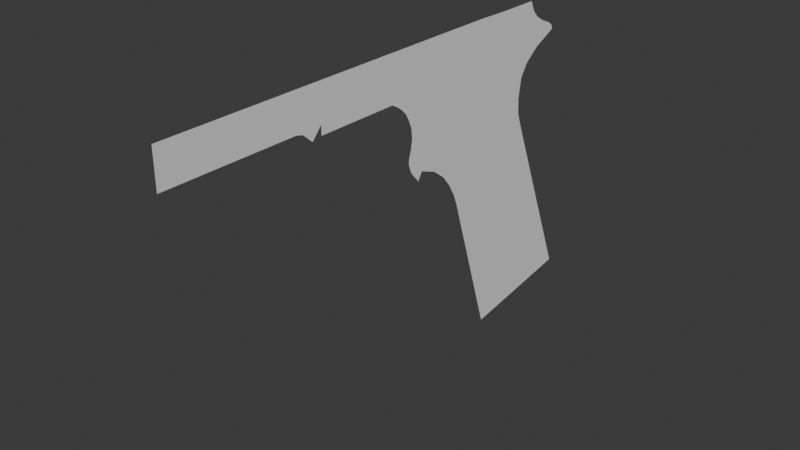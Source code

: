 # Source: m1911Blockout.blend  (saved by Blender 4.3.34; exported with 4.5.12 LTS)
import bpy
from mathutils import Matrix  # noqa: F401  (used for matrix-valued properties, if any)

bpy.ops.wm.read_factory_settings(use_empty=True)
scene = bpy.context.scene
scene.name = 'Scene'

# ---- collections
col_collection = bpy.data.collections.new('Collection'); scene.collection.children.link(col_collection)

# ---- node groups
ng_smooth_by_angle = bpy.data.node_groups.new('Smooth by Angle', 'GeometryNodeTree')
_s = ng_smooth_by_angle.interface.new_socket(name='Mesh', in_out='OUTPUT', socket_type='NodeSocketGeometry')
_s = ng_smooth_by_angle.interface.new_socket(name='Mesh', in_out='INPUT', socket_type='NodeSocketGeometry')
_s = ng_smooth_by_angle.interface.new_socket(name='Angle', in_out='INPUT', socket_type='NodeSocketFloat')
_s.subtype = 'ANGLE'
_s.default_value = 0.5236
_s.min_value = 0.0
_s.max_value = 3.142
_s.description = 'Maximum face angle for smooth edges'
_s = ng_smooth_by_angle.interface.new_socket(name='Ignore Sharpness', in_out='INPUT', socket_type='NodeSocketBool')
_s.force_non_field = True
ng_smooth_by_angle.description = 'Set the sharpness of mesh edges based on the angle between the neighboring faces'
ng_smooth_by_angle.is_modifier = True
_N = ng_smooth_by_angle.nodes; _L = ng_smooth_by_angle.links
n0 = _N.new('GeometryNodeSetShadeSmooth'); n0.name = 'Set Shade Smooth'; n0.location = (120, -80)
n0.domain = 'EDGE'
n1 = _N.new('GeometryNodeSetShadeSmooth'); n1.name = 'Set Shade Smooth.001'; n1.location = (300, -80)
n2 = _N.new('NodeGroupOutput'); n2.name = 'Group Output'; n2.location = (480, -80)
n3 = _N.new('GeometryNodeInputMeshEdgeAngle'); n3.name = 'Edge Angle'; n3.location = (-440, -240)
n4 = _N.new('NodeGroupInput'); n4.name = 'Group Input'; n4.location = (-80, -80)
n5 = _N.new('GeometryNodeInputEdgeSmooth'); n5.name = 'Is Edge Smooth'; n5.location = (-260, -120)
n6 = _N.new('GeometryNodeInputShadeSmooth'); n6.name = 'Is Shade Smooth'; n6.location = (-440, -397)
n7 = _N.new('FunctionNodeCompare'); n7.name = 'Compare'; n7.location = (-260, -260)
n7.operation = 'LESS_EQUAL'
n7.inputs[6].default_value = (0.0, 0.0, 0.0, 0.0)
n7.inputs[7].default_value = (0.0, 0.0, 0.0, 0.0)
n8 = _N.new('FunctionNodeBooleanMath'); n8.name = 'Boolean Math.001'; n8.location = (-80, -260)
n9 = _N.new('NodeGroupInput'); n9.name = 'Group Input.001'; n9.location = (-440, -329)
n10 = _N.new('NodeGroupInput'); n10.name = 'Group Input.002'; n10.location = (-259, -189)
n11 = _N.new('FunctionNodeBooleanMath'); n11.name = 'Boolean Math'; n11.location = (-80, -149)
n11.operation = 'OR'
n12 = _N.new('FunctionNodeBooleanMath'); n12.name = 'Boolean Math.002'; n12.location = (-260, -380)
n12.operation = 'OR'
n13 = _N.new('NodeGroupInput'); n13.name = 'Group Input.003'; n13.location = (-440, -460)
_L.new(n3.outputs[0], n7.inputs[0])
_L.new(n1.outputs[0], n2.inputs[0])
_L.new(n9.outputs[1], n7.inputs[1])
_L.new(n7.outputs[0], n8.inputs[0])
_L.new(n4.outputs[0], n0.inputs[0])
_L.new(n0.outputs[0], n1.inputs[0])
_L.new(n8.outputs[0], n0.inputs[2])
_L.new(n10.outputs[2], n11.inputs[1])
_L.new(n5.outputs[0], n11.inputs[0])
_L.new(n11.outputs[0], n0.inputs[1])
_L.new(n13.outputs[2], n12.inputs[1])
_L.new(n6.outputs[0], n12.inputs[0])
_L.new(n12.outputs[0], n8.inputs[1])
n2.is_active_output = True

# ---- world
world_world = bpy.data.worlds.new('World'); scene.world = world_world
world_world.use_nodes = True; world_world.node_tree.nodes.clear()
_N = world_world.node_tree.nodes; _L = world_world.node_tree.links
n0 = _N.new('ShaderNodeOutputWorld'); n0.name = 'World Output'; n0.location = (300, 300)
n1 = _N.new('ShaderNodeBackground'); n1.name = 'Background'; n1.location = (10, 300)
n1.inputs[0].default_value = (0.05088, 0.05088, 0.05088, 1.0)
_L.new(n1.outputs[0], n0.inputs[0])
n0.is_active_output = True
world_world.color = (0.05088, 0.05088, 0.05088)
world_world.sun_shadow_jitter_overblur = 0.0

# ---- meshes
me_plane = bpy.data.meshes.new('Plane')
me_plane.from_pydata([(-0.001375, 0.0247, 0.007256), (-0.001375, 0.00227, 0.06364), (-0.001375, -0.01722, 0.001288), (-0.001375, -0.03314, 0.05141), (-0.001375, 0.0008083, 0.06728), (-0.001375, -0.03461, 0.05504), (-0.001375, -0.0008383, 0.07194), (-0.001375, -0.03707, 0.05928), (-0.001375, -0.001173, 0.07722), (-0.001375, -0.04017, 0.06312), (-0.001375, -0.0001296, 0.08398), (-0.001375, -0.04468, 0.06651), (-0.001375, 0.002826, 0.08844), (-0.001375, -0.05067, 0.06874), (-0.001375, 0.008183, 0.09246), (-0.001375, -0.05222, 0.07082), (-0.001375, 0.01455, 0.09881), (-0.001375, -0.05307, 0.07366), (-0.001375, 0.01037, 0.1005), (-0.001375, -0.05194, 0.0771), (-0.001375, 0.007416, 0.1023), (-0.001375, -0.04957, 0.08117), (-0.001375, 0.005447, 0.1043), (-0.001375, -0.04876, 0.08501), (-0.001375, 0.004097, 0.1068), (-0.001375, -0.04906, 0.08843), (-0.001375, 0.003587, 0.1082), (-0.001375, -0.05053, 0.09153), (-0.001375, -0.00931, 0.1082), (-0.001375, -0.05363, 0.09418), (-0.001375, -0.0223, 0.1085), (-0.001375, -0.05772, 0.09576), (-0.001375, -0.0528, 0.0719), (-0.001375, 0.01642, 0.09624), (-0.001375, 0.01594, 0.09774), (-0.001375, -0.05308, 0.07291), (-0.001375, -0.06021, 0.1085), (-0.001375, -0.06021, 0.09651), (-0.001375, -0.09252, 0.1085), (-0.001375, -0.09252, 0.09651), (-0.001375, -0.09824, 0.1085), (-0.001375, -0.09828, 0.1004), (-0.001375, -0.1018, 0.1085), (-0.001375, -0.1018, 0.1015), (-0.001375, -0.1462, 0.1085), (-0.001375, -0.1462, 0.1015), (-0.001375, -0.0952, 0.1085), (-0.001375, -0.0952, 0.09869), (-0.001375, -0.05673, 0.07415), (-0.001375, -0.0523, 0.06603), (-0.001375, -0.0567, 0.07297), (-0.001375, -0.05628, 0.07153), (-0.001375, -0.05547, 0.06966), (-0.001375, -0.05249, 0.07712), (-0.001375, -0.05295, 0.0804), (-0.001375, -0.05397, 0.08428), (-0.001375, -0.05516, 0.08718), (-0.001375, -0.05655, 0.08984), (-0.001375, -0.05838, 0.09258), (-0.001375, -0.06021, 0.09485), (-0.001375, -0.0641, 0.09651), (-0.001375, -0.0641, 0.1085), (-0.001375, -0.05568, 0.09497), (-0.001375, -0.01581, 0.1083), (-0.001375, -0.05922, 0.09382), (-0.001375, -0.09353, 0.09737), (-0.001375, -0.09344, 0.1085), (-0.001375, -0.05098, 0.08469), (-0.001375, -0.05172, 0.08785), (-0.001375, -0.05562, 0.09343), (-0.001375, -0.05858, 0.09535), (-0.001375, -0.05212, 0.07706), (-0.001375, -0.05087, 0.08083), (-0.001375, -0.05316, 0.09073), (-0.001375, -0.05706, 0.09444), (-0.001375, -0.06293, 0.09651), (-0.001375, -0.06293, 0.1085), (-0.001375, -0.09019, 0.1085), (-0.001375, -0.08795, 0.1085), (-0.001375, -0.0856, 0.1085), (-0.001375, -0.08314, 0.1085), (-0.001375, -0.08314, 0.09651), (-0.001375, -0.0856, 0.09651), (-0.001375, -0.08795, 0.09651), (-0.001375, -0.09019, 0.09651), (-0.001375, -0.09252, 0.09338), (-0.001375, -0.05574, 0.0775), (-0.001375, -0.05524, 0.08065), (-0.001375, -0.05563, 0.0839), (-0.001375, -0.05662, 0.08629), (-0.001375, -0.05776, 0.08849), (-0.001375, -0.05907, 0.08999), (-0.001375, -0.06188, 0.09218), (-0.001375, -0.0641, 0.09338), (-0.001375, -0.06017, 0.09095), (-0.001375, -0.08314, 0.09338), (-0.001375, -0.0856, 0.09338), (-0.001375, -0.08795, 0.09338), (-0.001375, -0.09019, 0.09338), (-0.001375, -0.0959, 0.09271), (-0.001375, -0.09948, 0.0958), (-0.001375, -0.1018, 0.09633), (-0.001375, -0.1462, 0.09633), (-0.001375, -0.09812, 0.09474), (-0.001375, -0.09691, 0.09358)], [], [(3, 1, 4, 5), (2, 0, 1, 3), (5, 4, 6, 7), (7, 6, 8, 9), (9, 8, 10, 11), (11, 10, 12, 13), (13, 12, 14, 15), (35, 34, 16, 17), (17, 16, 18, 19), (19, 18, 20, 21), (21, 20, 22, 23), (23, 22, 24, 25), (25, 24, 26, 27), (27, 26, 28, 29), (62, 63, 30, 31), (15, 14, 33, 32), (32, 33, 34, 35), (31, 30, 36, 37), (47, 46, 40, 41), (41, 40, 42, 43), (43, 42, 44, 45), (65, 66, 46, 47), (39, 38, 66, 65), (13, 15, 52, 49), (15, 32, 51, 52), (32, 35, 50, 51), (50, 35, 17, 48), (67, 68, 56, 55), (74, 70, 59, 64), (37, 59, 70, 31), (71, 72, 54, 53), (68, 73, 57, 56), (72, 67, 55, 54), (73, 69, 58, 57), (76, 61, 60, 75), (69, 74, 64, 58), (29, 28, 63, 62), (29, 62, 74, 69), (27, 29, 69, 73), (21, 23, 67, 72), (25, 27, 73, 68), (19, 21, 72, 71), (59, 37, 75, 60), (62, 31, 70, 74), (23, 25, 68, 67), (36, 76, 75, 37), (84, 83, 78, 77), (83, 82, 79, 78), (82, 81, 80, 79), (39, 84, 77, 38), (60, 61, 80, 81), (55, 56, 89, 88), (64, 59, 92, 94), (59, 60, 93, 92), (82, 83, 97, 96), (56, 57, 90, 89), (83, 84, 98, 97), (57, 58, 91, 90), (60, 81, 95, 93), (58, 64, 94, 91), (53, 54, 87, 86), (54, 55, 88, 87), (84, 39, 85, 98), (81, 82, 96, 95), (19, 71, 53, 17), (17, 53, 86, 48), (47, 41, 100, 103), (65, 47, 103, 104), (41, 43, 101, 100), (39, 65, 104, 99), (43, 45, 102, 101)])
me_plane.polygons.foreach_set('use_smooth', [True] * 71)
_uv = me_plane.uv_layers.new(name='UVMap')
_uv.uv.foreach_set('vector', [0.0, 0.0, 0.0, 0.0, 0.0, 0.0, 0.0, 0.0, 0.0, 0.0, 0.0, 0.0, 0.0, 0.0, 0.0, 0.0, 0.0, 0.0, 0.0, 0.0, 0.0, 0.0, 0.0, 0.0, 0.0, 0.0, 0.0, 0.0, 0.0, 0.0, 0.0, 0.0, 0.0, 0.0, 0.0, 0.0, 0.0, 0.0, 0.0, 0.0, 0.0, 0.0, 0.0, 0.0, 0.0, 0.0, 0.0, 0.0, 0.0, 0.0, 0.0, 0.0, 0.0, 0.0, 0.0, 0.0, 0.0, 0.0, 0.0, 0.0, 0.0, 0.0, 0.0, 0.0, 0.0, 0.0, 0.0, 0.0, 0.0, 0.0, 0.0, 0.0, 0.0, 0.0, 0.0, 0.0, 0.0, 0.0, 0.0, 0.0, 0.0, 0.0, 0.0, 0.0, 0.0, 0.0, 0.0, 0.0, 0.0, 0.0, 0.0, 0.0, 0.0, 0.0, 0.0, 0.0, 0.0, 0.0, 0.0, 0.0, 0.0, 0.0, 0.0, 0.0, 0.0, 0.0, 0.0, 0.0, 0.0, 0.0, 0.0, 0.0, 0.0, 0.0, 0.0, 0.0, 0.0, 0.0, 0.0, 0.0, 0.0, 0.0, 0.0, 0.0, 0.0, 0.0, 0.0, 0.0, 0.0, 0.0, 0.0, 0.0, 0.0, 0.0, 0.0, 0.0, 0.0, 0.0, 0.0, 0.0, 0.0, 0.0, 0.0, 0.0, 0.0, 0.0, 0.0, 0.0, 0.0, 0.0, 0.0, 0.0, 0.0, 0.0, 0.0, 0.0, 0.0, 0.0, 0.0, 0.0, 0.0, 0.0, 0.0, 0.0, 0.0, 0.0, 0.0, 0.0, 0.0, 0.0, 0.0, 0.0, 0.0, 0.0, 0.0, 0.0, 0.0, 0.0, 0.0, 0.0, 0.0, 0.0, 0.0, 0.0, 0.0, 0.0, 0.0, 0.0, 0.0, 0.0, 0.0, 0.0, 0.0, 0.0, 0.0, 0.0, 0.0, 0.0, 0.0, 0.0, 0.0, 0.0, 0.0, 0.0, 0.0, 0.0, 0.0, 0.0, 0.0, 0.0, 0.0, 0.0, 0.0, 0.0, 0.0, 0.0, 0.0, 0.0, 0.0, 0.0, 0.0, 0.0, 0.0, 0.0, 0.0, 0.0, 0.0, 0.0, 0.0, 0.0, 0.0, 0.0, 0.0, 0.0, 0.0, 0.0, 0.0, 0.0, 0.0, 0.0, 0.0, 0.0, 0.0, 0.0, 0.0, 0.0, 0.0, 0.0, 0.0, 0.0, 0.0, 0.0, 0.0, 0.0, 0.0, 0.0, 0.0, 0.0, 0.0, 0.0, 0.0, 0.0, 0.0, 0.0, 0.0, 0.0, 0.0, 0.0, 0.0, 0.0, 0.0, 0.0, 0.0, 0.0, 0.0, 0.0, 0.0, 0.0, 0.0, 0.0, 0.0, 0.0, 0.0, 0.0, 0.0, 0.0, 0.0, 0.0, 0.0, 0.0, 0.0, 0.0, 0.0, 0.0, 0.0, 0.0, 0.0, 0.0, 0.0, 0.0, 0.0, 0.0, 0.0, 0.0, 0.0, 0.0, 0.0, 0.0, 0.0, 0.0, 0.0, 0.0, 0.0, 0.0, 0.0, 0.0, 0.0, 0.0, 0.0, 0.0, 0.0, 0.0, 0.0, 0.0, 0.0, 0.0, 0.0, 0.0, 0.0, 0.0, 0.0, 0.0, 0.0, 0.0, 0.0, 0.0, 0.0, 0.0, 0.0, 0.0, 0.0, 0.0, 0.0, 0.0, 0.0, 0.0, 0.0, 0.0, 0.0, 0.0, 0.0, 0.0, 0.0, 0.0, 0.0, 0.0, 0.0, 0.0, 0.0, 0.0, 0.0, 0.0, 0.0, 0.0, 0.0, 0.0, 0.0, 0.0, 0.0, 0.0, 0.0, 0.0, 0.0, 0.0, 0.0, 0.0, 0.0, 0.0, 0.0, 0.0, 0.0, 0.0, 0.0, 0.0, 0.0, 0.0, 0.0, 0.0, 0.0, 0.0, 0.0, 0.0, 0.0, 0.0, 0.0, 0.0, 0.0, 0.0, 0.0, 0.0, 0.0, 0.0, 0.0, 0.0, 0.0, 0.0, 0.0, 0.0, 0.0, 0.0, 0.0, 0.0, 0.0, 0.0, 0.0, 0.0, 0.0, 0.0, 0.0, 0.0, 0.0, 0.0, 0.0, 0.0, 0.0, 0.0, 0.0, 0.0, 0.0, 0.0, 0.0, 0.0, 0.0, 0.0, 0.0, 0.0, 0.0, 0.0, 0.0, 0.0, 0.0, 0.0, 0.0, 0.0, 0.0, 0.0, 0.0, 0.0, 0.0, 0.0, 0.0, 0.0, 0.0, 0.0, 0.0, 0.0, 0.0, 0.0, 0.0, 0.0, 0.0, 0.0, 0.0, 0.0, 0.0, 0.0, 0.0, 0.0, 0.0, 0.0, 0.0, 0.0, 0.0, 0.0, 0.0, 0.0, 0.0, 0.0, 0.0, 0.0, 0.0, 0.0, 0.0, 0.0, 0.0, 0.0, 0.0, 0.0, 0.0, 0.0, 0.0, 0.0, 0.0, 0.0, 0.0, 0.0, 0.0, 0.0, 0.0, 0.0, 0.0, 0.0, 0.0, 0.0, 0.0, 0.0, 0.0, 0.0, 0.0, 0.0, 0.0, 0.0, 0.0, 0.0, 0.0, 0.0, 0.0, 0.0, 0.0, 0.0, 0.0, 0.0, 0.0, 0.0, 0.0, 0.0, 0.0, 0.0, 0.0, 0.0, 0.0, 0.0, 0.0, 0.0, 0.0, 0.0, 0.0, 0.0, 0.0, 0.0, 0.0, 0.0, 0.0, 0.0, 0.0, 0.0, 0.0, 0.0, 0.0, 0.0, 0.0, 0.0, 0.0, 0.0, 0.0, 0.0, 0.0, 0.0, 0.0, 0.0, 0.0, 0.0, 0.0, 0.0, 0.0, 0.0, 0.0, 0.0])
me_plane.update()

# ---- objects
ob_empty = bpy.data.objects.new('Empty', None)
ob_plane = bpy.data.objects.new('Plane', me_plane)

# ---- transforms, parenting, visibility, modifiers, constraints
ob_empty.location = (-0.04303, -0.08191, 0.06929)
ob_empty.rotation_euler = (1.571, -0.0, 1.571)
ob_empty.scale = (0.04406, 0.04406, 0.04406)
ob_empty.empty_display_type = 'IMAGE'
ob_empty.empty_display_size = 5.0
ob_plane.location = (0.0, 0.0, 0.0)
_m = ob_plane.modifiers.new('Smooth by Angle', 'NODES')
_m.node_group = ng_smooth_by_angle
_m.use_pin_to_last = True
_m.show_group_selector = False

# ---- collection membership
col_collection.objects.link(ob_empty)
col_collection.objects.link(ob_plane)

# ---- scene / render settings (as saved in the file)
scene.frame_start = 1; scene.frame_end = 250; scene.frame_set(62)
scene.render.engine = 'BLENDER_EEVEE_NEXT'
bpy.context.view_layer.update()

# ---- added for rendering (the .blend has no active camera and no usable light): camera, sun
cam_auto = bpy.data.cameras.new('AutoCamera')
cam_auto.lens = 50.0
cam_auto.sensor_width = 36.0
cam_auto.clip_end = 1000.0
ob_auto_camera = bpy.data.objects.new('AutoCamera', cam_auto)
scene.collection.objects.link(ob_auto_camera)
ob_auto_camera.location = (0.18526, -0.284707, 0.20418)
ob_auto_camera.rotation_euler = (1.09748, -7.21219e-08, 0.694738)
scene.camera = ob_auto_camera
light_auto_sun = bpy.data.lights.new('AutoSun', 'SUN')
light_auto_sun.energy = 3.0
light_auto_sun.angle = 0.0523599
ob_auto_sun = bpy.data.objects.new('AutoSun', light_auto_sun)
scene.collection.objects.link(ob_auto_sun)
ob_auto_sun.rotation_euler = (0.872665, 0.174533, 0.523599)
bpy.context.view_layer.update()
